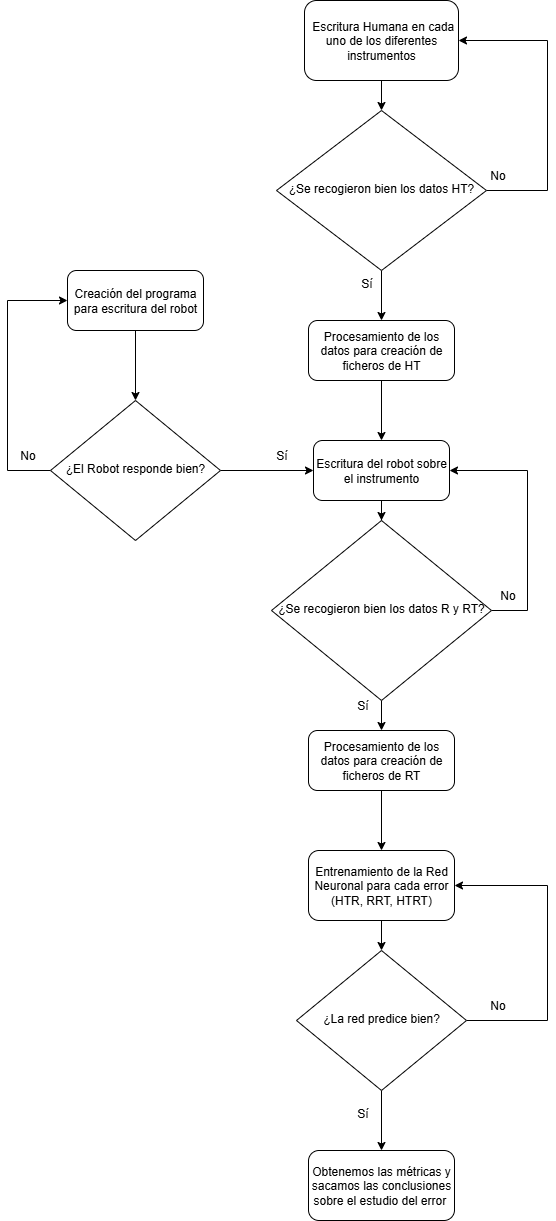

The diagram above was exported from draw.io. Its source (the exported page's mxGraphModel, read from the mxfile embedded in the PNG):
<mxGraphModel dx="949" dy="495" grid="1" gridSize="10" guides="1" tooltips="1" connect="1" arrows="1" fold="1" page="1" pageScale="1" pageWidth="827" pageHeight="1169" math="0" shadow="0">
  <root>
    <mxCell id="WIyWlLk6GJQsqaUBKTNV-0" />
    <mxCell id="WIyWlLk6GJQsqaUBKTNV-1" parent="WIyWlLk6GJQsqaUBKTNV-0" />
    <mxCell id="NvB8hczB0Bzl1fSAHfp6-7" value="" style="edgeStyle=orthogonalEdgeStyle;rounded=0;orthogonalLoop=1;jettySize=auto;html=1;" edge="1" parent="WIyWlLk6GJQsqaUBKTNV-1" source="WIyWlLk6GJQsqaUBKTNV-3" target="WIyWlLk6GJQsqaUBKTNV-6">
      <mxGeometry relative="1" as="geometry" />
    </mxCell>
    <mxCell id="WIyWlLk6GJQsqaUBKTNV-3" value="&amp;nbsp;Escritura Humana en cada uno de los diferentes instrumentos" style="rounded=1;whiteSpace=wrap;html=1;fontSize=12;glass=0;strokeWidth=1;shadow=0;" parent="WIyWlLk6GJQsqaUBKTNV-1" vertex="1">
      <mxGeometry x="337" y="80" width="154" height="80" as="geometry" />
    </mxCell>
    <mxCell id="NvB8hczB0Bzl1fSAHfp6-8" style="edgeStyle=orthogonalEdgeStyle;rounded=0;orthogonalLoop=1;jettySize=auto;html=1;exitX=1;exitY=0.5;exitDx=0;exitDy=0;entryX=1;entryY=0.5;entryDx=0;entryDy=0;" edge="1" parent="WIyWlLk6GJQsqaUBKTNV-1" source="WIyWlLk6GJQsqaUBKTNV-6" target="WIyWlLk6GJQsqaUBKTNV-3">
      <mxGeometry relative="1" as="geometry">
        <Array as="points">
          <mxPoint x="580" y="270" />
          <mxPoint x="580" y="120" />
        </Array>
      </mxGeometry>
    </mxCell>
    <mxCell id="NvB8hczB0Bzl1fSAHfp6-11" value="" style="edgeStyle=orthogonalEdgeStyle;rounded=0;orthogonalLoop=1;jettySize=auto;html=1;" edge="1" parent="WIyWlLk6GJQsqaUBKTNV-1" source="WIyWlLk6GJQsqaUBKTNV-6" target="WIyWlLk6GJQsqaUBKTNV-12">
      <mxGeometry relative="1" as="geometry" />
    </mxCell>
    <mxCell id="WIyWlLk6GJQsqaUBKTNV-6" value="¿Se recogieron bien los datos HT?" style="rhombus;whiteSpace=wrap;html=1;shadow=0;fontFamily=Helvetica;fontSize=12;align=center;strokeWidth=1;spacing=6;spacingTop=-4;" parent="WIyWlLk6GJQsqaUBKTNV-1" vertex="1">
      <mxGeometry x="309" y="190" width="210" height="160" as="geometry" />
    </mxCell>
    <mxCell id="NvB8hczB0Bzl1fSAHfp6-14" value="" style="edgeStyle=orthogonalEdgeStyle;rounded=0;orthogonalLoop=1;jettySize=auto;html=1;" edge="1" parent="WIyWlLk6GJQsqaUBKTNV-1" source="WIyWlLk6GJQsqaUBKTNV-7" target="NvB8hczB0Bzl1fSAHfp6-13">
      <mxGeometry relative="1" as="geometry" />
    </mxCell>
    <mxCell id="WIyWlLk6GJQsqaUBKTNV-7" value="Escritura del robot sobre el instrumento" style="rounded=1;whiteSpace=wrap;html=1;fontSize=12;glass=0;strokeWidth=1;shadow=0;" parent="WIyWlLk6GJQsqaUBKTNV-1" vertex="1">
      <mxGeometry x="346" y="520" width="136" height="60" as="geometry" />
    </mxCell>
    <mxCell id="NvB8hczB0Bzl1fSAHfp6-22" value="" style="edgeStyle=orthogonalEdgeStyle;rounded=0;orthogonalLoop=1;jettySize=auto;html=1;" edge="1" parent="WIyWlLk6GJQsqaUBKTNV-1" source="WIyWlLk6GJQsqaUBKTNV-11" target="NvB8hczB0Bzl1fSAHfp6-21">
      <mxGeometry relative="1" as="geometry" />
    </mxCell>
    <mxCell id="WIyWlLk6GJQsqaUBKTNV-11" value="Entrenamiento de la Red Neuronal para cada error (HTR, RRT, HTRT)" style="rounded=1;whiteSpace=wrap;html=1;fontSize=12;glass=0;strokeWidth=1;shadow=0;" parent="WIyWlLk6GJQsqaUBKTNV-1" vertex="1">
      <mxGeometry x="341" y="930" width="146" height="70" as="geometry" />
    </mxCell>
    <mxCell id="NvB8hczB0Bzl1fSAHfp6-12" value="" style="edgeStyle=orthogonalEdgeStyle;rounded=0;orthogonalLoop=1;jettySize=auto;html=1;" edge="1" parent="WIyWlLk6GJQsqaUBKTNV-1" source="WIyWlLk6GJQsqaUBKTNV-12" target="WIyWlLk6GJQsqaUBKTNV-7">
      <mxGeometry relative="1" as="geometry" />
    </mxCell>
    <mxCell id="WIyWlLk6GJQsqaUBKTNV-12" value="Procesamiento de los datos para creación de ficheros de HT" style="rounded=1;whiteSpace=wrap;html=1;fontSize=12;glass=0;strokeWidth=1;shadow=0;" parent="WIyWlLk6GJQsqaUBKTNV-1" vertex="1">
      <mxGeometry x="341" y="400" width="146" height="60" as="geometry" />
    </mxCell>
    <mxCell id="NvB8hczB0Bzl1fSAHfp6-9" value="No" style="text;html=1;align=center;verticalAlign=middle;resizable=0;points=[];autosize=1;strokeColor=none;fillColor=none;" vertex="1" parent="WIyWlLk6GJQsqaUBKTNV-1">
      <mxGeometry x="510" y="240" width="40" height="30" as="geometry" />
    </mxCell>
    <mxCell id="NvB8hczB0Bzl1fSAHfp6-10" value="Sí" style="text;html=1;align=center;verticalAlign=middle;resizable=0;points=[];autosize=1;strokeColor=none;fillColor=none;" vertex="1" parent="WIyWlLk6GJQsqaUBKTNV-1">
      <mxGeometry x="384" y="348" width="30" height="30" as="geometry" />
    </mxCell>
    <mxCell id="NvB8hczB0Bzl1fSAHfp6-18" value="" style="edgeStyle=orthogonalEdgeStyle;rounded=0;orthogonalLoop=1;jettySize=auto;html=1;" edge="1" parent="WIyWlLk6GJQsqaUBKTNV-1" source="NvB8hczB0Bzl1fSAHfp6-13" target="NvB8hczB0Bzl1fSAHfp6-17">
      <mxGeometry relative="1" as="geometry" />
    </mxCell>
    <mxCell id="NvB8hczB0Bzl1fSAHfp6-37" style="edgeStyle=orthogonalEdgeStyle;rounded=0;orthogonalLoop=1;jettySize=auto;html=1;exitX=1;exitY=0.5;exitDx=0;exitDy=0;entryX=1;entryY=0.5;entryDx=0;entryDy=0;" edge="1" parent="WIyWlLk6GJQsqaUBKTNV-1" source="NvB8hczB0Bzl1fSAHfp6-13" target="WIyWlLk6GJQsqaUBKTNV-7">
      <mxGeometry relative="1" as="geometry">
        <Array as="points">
          <mxPoint x="560" y="690" />
          <mxPoint x="560" y="550" />
        </Array>
      </mxGeometry>
    </mxCell>
    <mxCell id="NvB8hczB0Bzl1fSAHfp6-13" value="¿Se recogieron bien los datos R y RT?" style="rhombus;whiteSpace=wrap;html=1;shadow=0;fontFamily=Helvetica;fontSize=12;align=center;strokeWidth=1;spacing=6;spacingTop=-4;" vertex="1" parent="WIyWlLk6GJQsqaUBKTNV-1">
      <mxGeometry x="304" y="600" width="220" height="180" as="geometry" />
    </mxCell>
    <mxCell id="NvB8hczB0Bzl1fSAHfp6-16" value="No" style="text;html=1;align=center;verticalAlign=middle;resizable=0;points=[];autosize=1;strokeColor=none;fillColor=none;" vertex="1" parent="WIyWlLk6GJQsqaUBKTNV-1">
      <mxGeometry x="520" y="660" width="40" height="30" as="geometry" />
    </mxCell>
    <mxCell id="NvB8hczB0Bzl1fSAHfp6-19" value="" style="edgeStyle=orthogonalEdgeStyle;rounded=0;orthogonalLoop=1;jettySize=auto;html=1;" edge="1" parent="WIyWlLk6GJQsqaUBKTNV-1" source="NvB8hczB0Bzl1fSAHfp6-17" target="WIyWlLk6GJQsqaUBKTNV-11">
      <mxGeometry relative="1" as="geometry" />
    </mxCell>
    <mxCell id="NvB8hczB0Bzl1fSAHfp6-17" value="Procesamiento de los datos para creación de ficheros de RT" style="rounded=1;whiteSpace=wrap;html=1;fontSize=12;glass=0;strokeWidth=1;shadow=0;" vertex="1" parent="WIyWlLk6GJQsqaUBKTNV-1">
      <mxGeometry x="341" y="810" width="146" height="60" as="geometry" />
    </mxCell>
    <mxCell id="NvB8hczB0Bzl1fSAHfp6-23" style="edgeStyle=orthogonalEdgeStyle;rounded=0;orthogonalLoop=1;jettySize=auto;html=1;exitX=1;exitY=0.5;exitDx=0;exitDy=0;entryX=1;entryY=0.5;entryDx=0;entryDy=0;" edge="1" parent="WIyWlLk6GJQsqaUBKTNV-1" source="NvB8hczB0Bzl1fSAHfp6-21" target="WIyWlLk6GJQsqaUBKTNV-11">
      <mxGeometry relative="1" as="geometry">
        <Array as="points">
          <mxPoint x="580" y="1100" />
          <mxPoint x="580" y="965" />
        </Array>
      </mxGeometry>
    </mxCell>
    <mxCell id="NvB8hczB0Bzl1fSAHfp6-27" value="" style="edgeStyle=orthogonalEdgeStyle;rounded=0;orthogonalLoop=1;jettySize=auto;html=1;" edge="1" parent="WIyWlLk6GJQsqaUBKTNV-1" source="NvB8hczB0Bzl1fSAHfp6-21" target="NvB8hczB0Bzl1fSAHfp6-26">
      <mxGeometry relative="1" as="geometry" />
    </mxCell>
    <mxCell id="NvB8hczB0Bzl1fSAHfp6-21" value="¿La red predice bien?" style="rhombus;whiteSpace=wrap;html=1;shadow=0;fontFamily=Helvetica;fontSize=12;align=center;strokeWidth=1;spacing=6;spacingTop=-4;" vertex="1" parent="WIyWlLk6GJQsqaUBKTNV-1">
      <mxGeometry x="329" y="1030" width="170" height="140" as="geometry" />
    </mxCell>
    <mxCell id="NvB8hczB0Bzl1fSAHfp6-24" value="No" style="text;html=1;align=center;verticalAlign=middle;resizable=0;points=[];autosize=1;strokeColor=none;fillColor=none;" vertex="1" parent="WIyWlLk6GJQsqaUBKTNV-1">
      <mxGeometry x="510" y="1070" width="40" height="30" as="geometry" />
    </mxCell>
    <mxCell id="NvB8hczB0Bzl1fSAHfp6-25" value="Sí" style="text;html=1;align=center;verticalAlign=middle;resizable=0;points=[];autosize=1;strokeColor=none;fillColor=none;" vertex="1" parent="WIyWlLk6GJQsqaUBKTNV-1">
      <mxGeometry x="380" y="770" width="30" height="30" as="geometry" />
    </mxCell>
    <mxCell id="NvB8hczB0Bzl1fSAHfp6-26" value="Obtenemos las métricas y sacamos las conclusiones sobre el estudio del error&amp;nbsp;" style="rounded=1;whiteSpace=wrap;html=1;fontSize=12;glass=0;strokeWidth=1;shadow=0;" vertex="1" parent="WIyWlLk6GJQsqaUBKTNV-1">
      <mxGeometry x="341" y="1230" width="146" height="70" as="geometry" />
    </mxCell>
    <mxCell id="NvB8hczB0Bzl1fSAHfp6-29" value="Sí" style="text;html=1;align=center;verticalAlign=middle;resizable=0;points=[];autosize=1;strokeColor=none;fillColor=none;" vertex="1" parent="WIyWlLk6GJQsqaUBKTNV-1">
      <mxGeometry x="380" y="1178" width="30" height="30" as="geometry" />
    </mxCell>
    <mxCell id="NvB8hczB0Bzl1fSAHfp6-36" value="" style="edgeStyle=orthogonalEdgeStyle;rounded=0;orthogonalLoop=1;jettySize=auto;html=1;" edge="1" parent="WIyWlLk6GJQsqaUBKTNV-1" source="NvB8hczB0Bzl1fSAHfp6-30" target="NvB8hczB0Bzl1fSAHfp6-31">
      <mxGeometry relative="1" as="geometry" />
    </mxCell>
    <mxCell id="NvB8hczB0Bzl1fSAHfp6-30" value="Creación del programa para escritura del robot" style="rounded=1;whiteSpace=wrap;html=1;fontSize=12;glass=0;strokeWidth=1;shadow=0;" vertex="1" parent="WIyWlLk6GJQsqaUBKTNV-1">
      <mxGeometry x="100" y="350" width="136" height="60" as="geometry" />
    </mxCell>
    <mxCell id="NvB8hczB0Bzl1fSAHfp6-32" value="" style="edgeStyle=orthogonalEdgeStyle;rounded=0;orthogonalLoop=1;jettySize=auto;html=1;" edge="1" parent="WIyWlLk6GJQsqaUBKTNV-1" source="NvB8hczB0Bzl1fSAHfp6-31" target="WIyWlLk6GJQsqaUBKTNV-7">
      <mxGeometry relative="1" as="geometry" />
    </mxCell>
    <mxCell id="NvB8hczB0Bzl1fSAHfp6-35" style="edgeStyle=orthogonalEdgeStyle;rounded=0;orthogonalLoop=1;jettySize=auto;html=1;exitX=0;exitY=0.5;exitDx=0;exitDy=0;entryX=0;entryY=0.5;entryDx=0;entryDy=0;" edge="1" parent="WIyWlLk6GJQsqaUBKTNV-1" source="NvB8hczB0Bzl1fSAHfp6-31" target="NvB8hczB0Bzl1fSAHfp6-30">
      <mxGeometry relative="1" as="geometry">
        <Array as="points">
          <mxPoint x="40" y="550" />
          <mxPoint x="40" y="380" />
        </Array>
      </mxGeometry>
    </mxCell>
    <mxCell id="NvB8hczB0Bzl1fSAHfp6-31" value="¿El Robot responde bien?" style="rhombus;whiteSpace=wrap;html=1;shadow=0;fontFamily=Helvetica;fontSize=12;align=center;strokeWidth=1;spacing=6;spacingTop=-4;" vertex="1" parent="WIyWlLk6GJQsqaUBKTNV-1">
      <mxGeometry x="83" y="480" width="170" height="140" as="geometry" />
    </mxCell>
    <mxCell id="NvB8hczB0Bzl1fSAHfp6-33" value="Sí" style="text;html=1;align=center;verticalAlign=middle;resizable=0;points=[];autosize=1;strokeColor=none;fillColor=none;" vertex="1" parent="WIyWlLk6GJQsqaUBKTNV-1">
      <mxGeometry x="299" y="520" width="30" height="30" as="geometry" />
    </mxCell>
    <mxCell id="NvB8hczB0Bzl1fSAHfp6-34" value="No" style="text;html=1;align=center;verticalAlign=middle;resizable=0;points=[];autosize=1;strokeColor=none;fillColor=none;" vertex="1" parent="WIyWlLk6GJQsqaUBKTNV-1">
      <mxGeometry x="40" y="520" width="40" height="30" as="geometry" />
    </mxCell>
  </root>
</mxGraphModel>